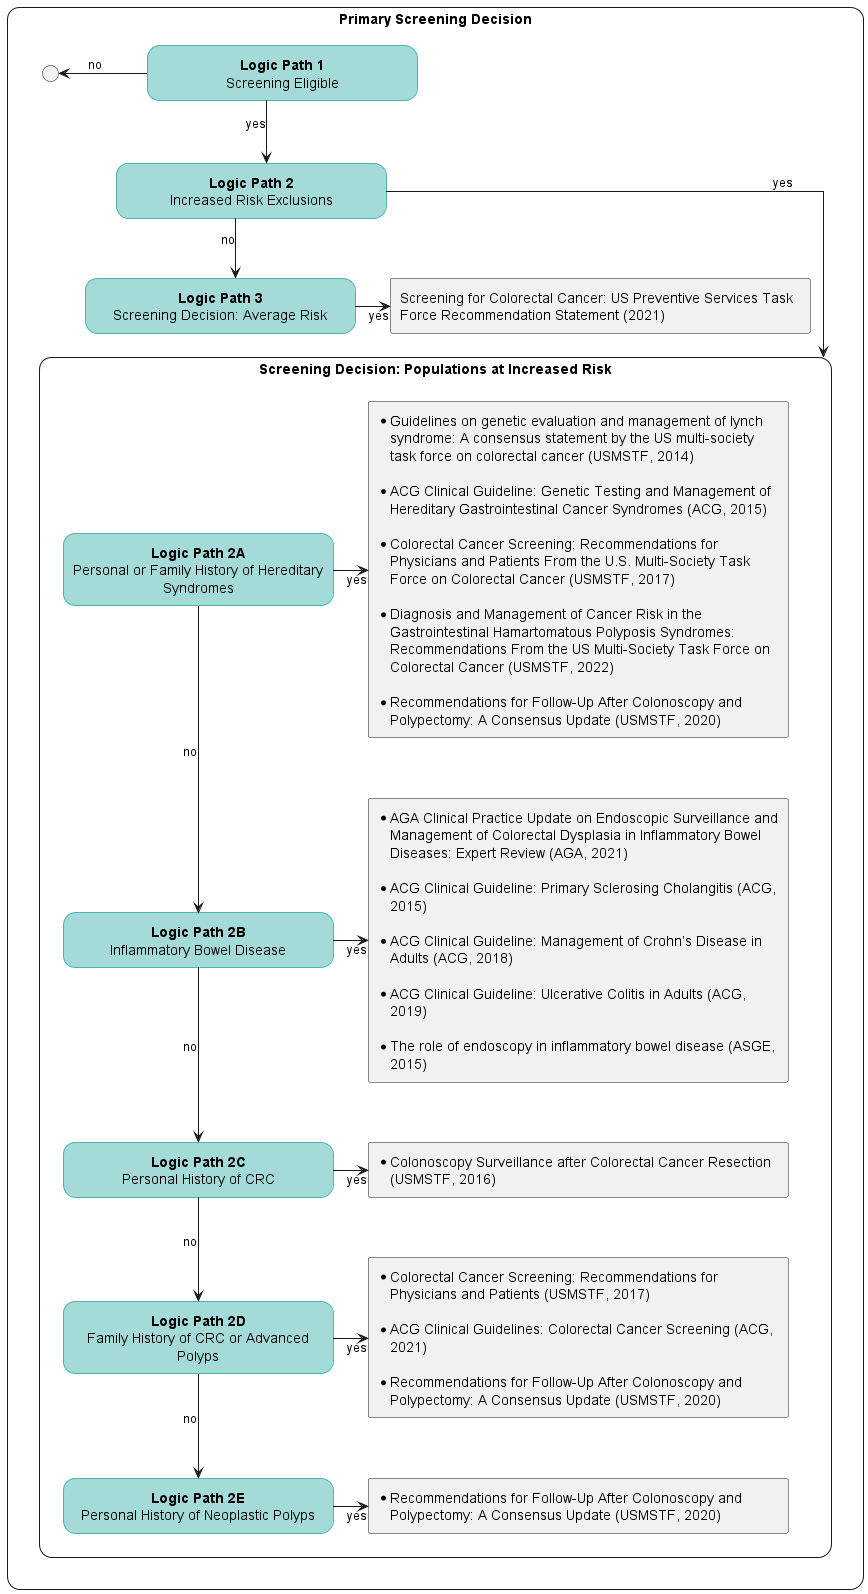

The diagram above was rendered by PlantUML. Its source (embedded in the PNG):
@startuml
skinparam linetype ortho
hide stereotype
<style>
    .main {
        RoundCorner 25
        MaximumWidth 1400
        MinimumWidth 1400
        FontStyle Regular
    }

    .roundbox {
        'FontStyle bold
        BackGroundColor A4DBD8
        LineThickness 1
        LineColor 49b7b1
        HorizontalAlignment center
        RoundCorner 25
        MaximumWidth 250
        MinimumWidth 250
    }
    .citation {
        MinimumWidth 400
        MaximumWidth 400
    }

    label {
        FontStyle bold
        HorizontalAlignment center
    }  
</style> 

rectangle "**Primary Screening Decision**" <<main>> as screening {
    '--- Logic pathways ---
    rectangle "**Logic Path 1**\nScreening Eligible" <<roundbox>> as path_eligible
    rectangle "**Logic Path 2**\nIncreased Risk Exclusions" <<roundbox>> as path_inc_risk_exc
    rectangle "**Logic Path 3**\nScreening Decision: Average Risk" <<roundbox>> as path_avg_risk

    '---Average Risk Guidelines---'

        'USPSTF + USMSTF + ACS
        'rectangle "* Screening for Colorectal Cancer Recommendation Statement (USPSTF, 2021)\n\n* Colorectal Cancer Screening: Recommendations for Physicians and Patients (USMSTF, 2017); Updates on Age to Start and Stop Colorectal Cancer Screening (USMSTF, 2022)\n\n* Colorectal cancer screening for average‐risk adults: 2018 guideline update (ACS, 2018)" <<citation>> as ref_avg_risk

        'USPSTF
        rectangle "Screening for Colorectal Cancer: US Preventive Services Task Force Recommendation Statement (2021)" <<citation>> as ref_uspstf
    
        'USMSTF
        'rectangle "Colorectal Cancer Screening: Recommendations for Physicians and Patients From the U.S. Multi-Society Task Force on Colorectal Cancer (2017)\nUpdates on Age to Start and Stop Colorectal Cancer Screening: Recommendations From the U.S. Multi-Society Task Force on Colorectal Cancer (2022)" <<citation>> as ref_usmstf_screen
    
        'ACS
        'rectangle "Colorectal cancer screening for average-risk adults: 2018 guideline update from the American Cancer Society (2018)" as ref_acs_screen_ref
    
        'ACG
        'rectangle "ACG Clinical Guidelines: Colorectal Cancer Screening (2021)" as ref_acg_screen
    
    circle "<U+0000>" as end_connector

    '--- Increased risk pathways ---
    rectangle "**Screening Decision: Populations at Increased Risk**" <<main>> as increased_risk {
    rectangle "**Logic Path 2A**\nPersonal or Family History of Hereditary Syndromes" <<roundbox>> as path_crc_syndromes
        rectangle "*Guidelines on genetic evaluation and management of lynch syndrome: A consensus statement by the US multi-society task force on colorectal cancer (USMSTF, 2014)\n\n* ACG Clinical Guideline: Genetic Testing and Management of Hereditary Gastrointestinal Cancer Syndromes (ACG, 2015)\n\n* Colorectal Cancer Screening: Recommendations for Physicians and Patients From the U.S. Multi-Society Task Force on Colorectal Cancer (USMSTF, 2017)\n\n* Diagnosis and Management of Cancer Risk in the Gastrointestinal Hamartomatous Polyposis Syndromes: Recommendations From the US Multi-Society Task Force on Colorectal Cancer (USMSTF, 2022)\n\n* Recommendations for Follow-Up After Colonoscopy and Polypectomy: A Consensus Update (USMSTF, 2020)" <<citation>> as ref_syndromes
    rectangle "**Logic Path 2B**\nInflammatory Bowel Disease" <<roundbox>> as path_ibd
        rectangle "*AGA Clinical Practice Update on Endoscopic Surveillance and Management of Colorectal Dysplasia in Inflammatory Bowel Diseases: Expert Review (AGA, 2021)\n\n* ACG Clinical Guideline: Primary Sclerosing Cholangitis (ACG, 2015)\n\n* ACG Clinical Guideline: Management of Crohn’s Disease in Adults (ACG, 2018)\n\n* ACG Clinical Guideline: Ulcerative Colitis in Adults (ACG, 2019)\n\n* The role of endoscopy in inflammatory bowel disease (ASGE, 2015)" <<citation>> as ref_ibd
    rectangle "**Logic Path 2C**\nPersonal History of CRC" <<roundbox>> as path_hx_crc
        rectangle "*Colonoscopy Surveillance after Colorectal Cancer Resection (USMSTF, 2016)" <<citation>> <<red>> as ref_usmstf_crc
    rectangle "**Logic Path 2D**\nFamily History of CRC or Advanced Polyps" <<roundbox>> as path_fam_hx_crc
        rectangle "*Colorectal Cancer Screening: Recommendations for Physicians and Patients (USMSTF, 2017)\n\n* ACG Clinical Guidelines: Colorectal Cancer Screening (ACG, 2021)\n\n* Recommendations for Follow-Up After Colonoscopy and Polypectomy: A Consensus Update (USMSTF, 2020)" <<citation>> as ref_fam_hx_crc
    rectangle "**Logic Path 2E**\nPersonal History of Neoplastic Polyps" <<roundbox>> as path_polyps
        rectangle "*Recommendations for Follow-Up After Colonoscopy and Polypectomy: A Consensus Update (USMSTF, 2020)" <<citation>> as ref_usmstf_polyps    
    'rectangle "History of childhood cancer" <<roundbox>> as path_hx_child_cancer
    'rectangle "Cystic fibrosis" <<roundbox>> as path_cystic_fib

    'path_crc_syndromes -[hidden]-> path_hx_crc
    'path_hx_crc -[hidden]d-> path_fam_hx_crc
    'path_fam_hx_crc -[hidden]d-> path_ibd
    'path_ibd -[hidden]d-> path_polyps
    path_crc_syndromes -d-> path_ibd: no
    path_crc_syndromes -r-> ref_syndromes: yes
    path_ibd -d-> path_hx_crc: no
    path_ibd -r-> ref_ibd: yes
    path_hx_crc -d-> path_fam_hx_crc: no
    path_hx_crc -r-> ref_usmstf_crc: yes
    path_fam_hx_crc -d-> path_polyps: no
    path_fam_hx_crc -r-> ref_fam_hx_crc: yes
    path_polyps -r-> ref_usmstf_polyps: yes
    }

    path_eligible -d-> path_inc_risk_exc: yes
    path_eligible -[norank]--> end_connector: no
    path_inc_risk_exc --> increased_risk: yes
    path_inc_risk_exc --> path_avg_risk: no
    path_inc_risk_exc -[hidden]--> path_crc_syndromes: no

    path_avg_risk -r-> ref_uspstf: yes
    
}
@enduml